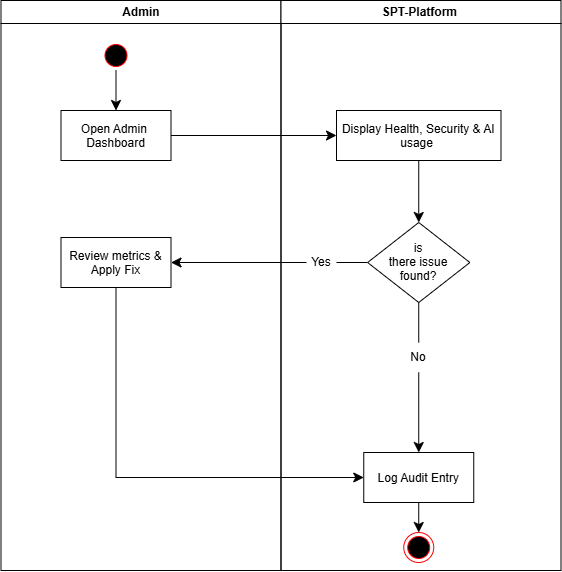

The diagram above was exported from draw.io. Its source (the exported page's mxGraphModel, read from the mxfile embedded in the PNG):
<mxGraphModel dx="461" dy="834" grid="1" gridSize="10" guides="1" tooltips="1" connect="1" arrows="1" fold="1" page="1" pageScale="1" pageWidth="1169" pageHeight="826" background="none" math="0" shadow="0">
  <root>
    <mxCell id="0" />
    <mxCell id="1" parent="0" />
    <mxCell id="2" parent="1" style="swimlane;whiteSpace=wrap;startSize=23;" value="Admin" vertex="1">
      <mxGeometry height="570" width="280" x="164.5" y="128" as="geometry" />
    </mxCell>
    <mxCell id="8R-Yzp_7DfVR6JJ1Vu-P-41" edge="1" parent="2" source="5" style="edgeStyle=none;curved=1;rounded=0;curveGeometry=1;orthogonalLoop=1;jettySize=auto;html=1;exitX=0.5;exitY=1;exitDx=0;exitDy=0;entryX=0.5;entryY=0;entryDx=0;entryDy=0;fontSize=12;startSize=8;endSize=8;" target="7">
      <mxGeometry relative="1" as="geometry" />
    </mxCell>
    <mxCell id="5" parent="2" style="ellipse;shape=startState;fillColor=#000000;strokeColor=#ff0000;" value="" vertex="1">
      <mxGeometry height="30" width="30" x="100" y="40" as="geometry" />
    </mxCell>
    <mxCell id="7" parent="2" style="" value="Open Admin &#10;Dashboard" vertex="1">
      <mxGeometry height="50" width="110" x="60" y="110" as="geometry" />
    </mxCell>
    <mxCell id="10" parent="2" style="" value="Review metrics &amp;&#10;Apply Fix" vertex="1">
      <mxGeometry height="50" width="110" x="60" y="237" as="geometry" />
    </mxCell>
    <mxCell id="3" parent="1" style="swimlane;whiteSpace=wrap;startSize=23;" value="SPT-Platform " vertex="1">
      <mxGeometry height="570" width="280" x="444.5" y="128" as="geometry" />
    </mxCell>
    <mxCell id="38" parent="3" style="ellipse;shape=endState;fillColor=#000000;strokeColor=#ff0000" value="" vertex="1">
      <mxGeometry height="30" width="30" x="122.74" y="532" as="geometry" />
    </mxCell>
    <mxCell id="8R-Yzp_7DfVR6JJ1Vu-P-44" edge="1" parent="3" source="8" style="edgeStyle=none;curved=1;rounded=0;curveGeometry=1;orthogonalLoop=1;jettySize=auto;html=1;exitX=0.5;exitY=1;exitDx=0;exitDy=0;entryX=0.5;entryY=0;entryDx=0;entryDy=0;fontSize=12;startSize=8;endSize=8;" target="8R-Yzp_7DfVR6JJ1Vu-P-43">
      <mxGeometry relative="1" as="geometry" />
    </mxCell>
    <mxCell id="8" parent="3" style="" value="Display Health, Security &amp; AI&#10;usage " vertex="1">
      <mxGeometry height="50" width="164.5" x="55.5" y="110" as="geometry" />
    </mxCell>
    <mxCell id="8R-Yzp_7DfVR6JJ1Vu-P-47" edge="1" parent="3" source="8R-Yzp_7DfVR6JJ1Vu-P-43" style="edgeStyle=none;curved=1;rounded=0;curveGeometry=1;orthogonalLoop=1;jettySize=auto;html=1;entryX=1;entryY=0.5;entryDx=0;entryDy=0;fontSize=12;startSize=8;endSize=8;endArrow=none;endFill=0;" target="8R-Yzp_7DfVR6JJ1Vu-P-46">
      <mxGeometry relative="1" as="geometry" />
    </mxCell>
    <mxCell id="8R-Yzp_7DfVR6JJ1Vu-P-49" edge="1" parent="3" source="8R-Yzp_7DfVR6JJ1Vu-P-43" style="edgeStyle=none;curved=1;rounded=0;curveGeometry=1;orthogonalLoop=1;jettySize=auto;html=1;exitX=0.5;exitY=1;exitDx=0;exitDy=0;fontSize=12;startSize=8;endSize=8;endArrow=none;endFill=0;" target="8R-Yzp_7DfVR6JJ1Vu-P-45">
      <mxGeometry relative="1" as="geometry" />
    </mxCell>
    <mxCell id="8R-Yzp_7DfVR6JJ1Vu-P-43" parent="3" style="rhombus;whiteSpace=wrap;html=1;shapeInside=1;" value="is there issue found?" vertex="1">
      <mxGeometry height="80" width="102.25" x="86.62" y="222" as="geometry" />
    </mxCell>
    <mxCell id="8R-Yzp_7DfVR6JJ1Vu-P-51" edge="1" parent="3" source="8R-Yzp_7DfVR6JJ1Vu-P-45" style="edgeStyle=none;curved=1;rounded=0;curveGeometry=1;orthogonalLoop=1;jettySize=auto;html=1;exitX=0.5;exitY=1;exitDx=0;exitDy=0;entryX=0.5;entryY=0;entryDx=0;entryDy=0;fontSize=12;startSize=8;endSize=8;" target="8R-Yzp_7DfVR6JJ1Vu-P-50">
      <mxGeometry relative="1" as="geometry" />
    </mxCell>
    <mxCell id="8R-Yzp_7DfVR6JJ1Vu-P-45" parent="3" style="text;html=1;whiteSpace=wrap;strokeColor=none;fillColor=none;align=center;verticalAlign=middle;rounded=0;" value="No" vertex="1">
      <mxGeometry height="30" width="60" x="107.74000000000001" y="342" as="geometry" />
    </mxCell>
    <mxCell id="8R-Yzp_7DfVR6JJ1Vu-P-46" parent="3" style="text;html=1;whiteSpace=wrap;strokeColor=none;fillColor=none;align=center;verticalAlign=middle;rounded=0;" value="Yes" vertex="1">
      <mxGeometry height="30" width="30" x="25.5" y="247" as="geometry" />
    </mxCell>
    <mxCell id="8R-Yzp_7DfVR6JJ1Vu-P-52" edge="1" parent="3" source="8R-Yzp_7DfVR6JJ1Vu-P-50" style="edgeStyle=none;curved=1;rounded=0;curveGeometry=1;orthogonalLoop=1;jettySize=auto;html=1;exitX=0.5;exitY=1;exitDx=0;exitDy=0;entryX=0.5;entryY=0;entryDx=0;entryDy=0;fontSize=12;startSize=8;endSize=8;" target="38">
      <mxGeometry relative="1" as="geometry" />
    </mxCell>
    <mxCell id="8R-Yzp_7DfVR6JJ1Vu-P-50" parent="3" style="" value="Log Audit Entry" vertex="1">
      <mxGeometry height="50" width="110" x="82.75" y="452" as="geometry" />
    </mxCell>
    <mxCell id="8R-Yzp_7DfVR6JJ1Vu-P-42" edge="1" parent="1" source="7" style="edgeStyle=none;curved=1;rounded=0;curveGeometry=1;orthogonalLoop=1;jettySize=auto;html=1;exitX=1;exitY=0.5;exitDx=0;exitDy=0;entryX=0;entryY=0.5;entryDx=0;entryDy=0;fontSize=12;startSize=8;endSize=8;" target="8">
      <mxGeometry relative="1" as="geometry" />
    </mxCell>
    <mxCell id="8R-Yzp_7DfVR6JJ1Vu-P-48" edge="1" parent="1" source="8R-Yzp_7DfVR6JJ1Vu-P-46" style="edgeStyle=none;curved=1;rounded=0;curveGeometry=1;orthogonalLoop=1;jettySize=auto;html=1;exitX=0;exitY=0.5;exitDx=0;exitDy=0;entryX=1;entryY=0.5;entryDx=0;entryDy=0;fontSize=12;startSize=8;endSize=8;" target="10">
      <mxGeometry relative="1" as="geometry" />
    </mxCell>
    <mxCell id="8R-Yzp_7DfVR6JJ1Vu-P-53" edge="1" parent="1" source="10" style="edgeStyle=orthogonalEdgeStyle;rounded=0;orthogonalLoop=1;jettySize=auto;html=1;exitX=0.5;exitY=1;exitDx=0;exitDy=0;entryX=0;entryY=0.5;entryDx=0;entryDy=0;fontSize=12;startSize=8;endSize=8;" target="8R-Yzp_7DfVR6JJ1Vu-P-50">
      <mxGeometry relative="1" as="geometry" />
    </mxCell>
  </root>
</mxGraphModel>